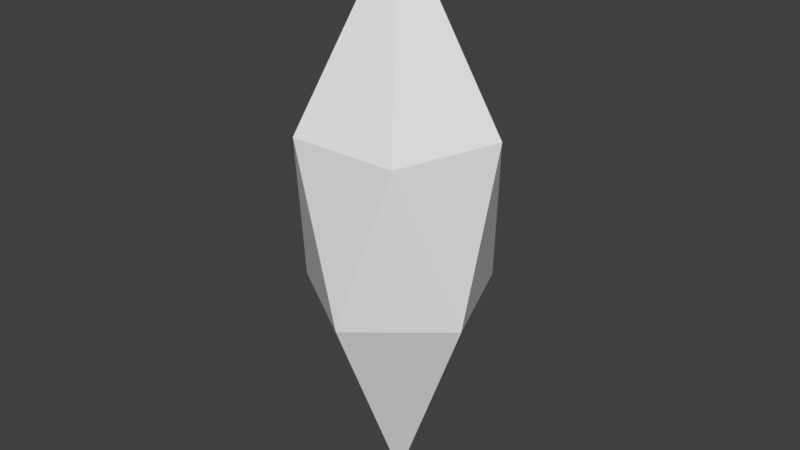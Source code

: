 # Source: Shard.blend  (saved by Blender 2.78.0; exported with 4.5.12 LTS)
import bpy
from mathutils import Matrix  # noqa: F401  (used for matrix-valued properties, if any)

bpy.ops.wm.read_factory_settings(use_empty=True)
scene = bpy.context.scene
scene.name = 'Scene'

# ---- collections
col_collection_1 = bpy.data.collections.new('Collection 1'); scene.collection.children.link(col_collection_1)

# ---- world
world_world = bpy.data.worlds.new('World'); scene.world = world_world
world_world.color = (0.05088, 0.05088, 0.05088)
world_world.use_sun_shadow = False
world_world.sun_shadow_jitter_overblur = 0.0
world_world.cycles.sampling_method = 'MANUAL'

# ---- meshes
me_cone = bpy.data.meshes.new('Cone')
me_cone.from_pydata([(-2.168e-08, 0.2528, 0.1875), (-2.168e-08, -3.448e-09, 0.6932), (0.2404, 0.07812, 0.1875), (0.1486, -0.2045, 0.1875), (-0.1486, -0.2045, 0.1875), (-0.2404, 0.07812, 0.1875), (-0.16, 0.1957, -0.2534), (-2.168e-08, -3.448e-09, -0.8359), (0.1367, 0.2127, -0.2534), (0.2445, -0.06425, -0.2534), (0.01445, -0.2524, -0.2534), (-0.2356, -0.09174, -0.2534)], [], [(0, 1, 2), (2, 1, 3), (3, 1, 4), (4, 1, 5), (5, 1, 0), (6, 8, 7), (8, 9, 7), (9, 10, 7), (10, 11, 7), (11, 6, 7), (6, 5, 0), (11, 4, 5), (10, 3, 4), (9, 2, 3), (8, 0, 2), (6, 11, 5), (11, 10, 4), (10, 9, 3), (9, 8, 2), (8, 6, 0)])
me_cone.use_remesh_preserve_volume = False
me_cone.use_remesh_preserve_attributes = False
me_cone.use_mirror_vertex_groups = False
me_cone.update()

# ---- objects
ob_cone = bpy.data.objects.new('Cone', me_cone)

# ---- transforms, parenting, visibility, modifiers, constraints
ob_cone.location = (0.0, 0.0, 0.0)
ob_cone.lineart.crease_threshold = 0.0

# ---- collection membership
col_collection_1.objects.link(ob_cone)

# ---- scene / render settings (as saved in the file)
scene.frame_start = 1; scene.frame_end = 250; scene.frame_set(1)
scene.render.engine = 'BLENDER_EEVEE_NEXT'
scene.render.resolution_percentage = 50
scene.render.dither_intensity = 0.0
scene.cycles.use_denoising = False
scene.cycles.samples = 128
scene.cycles.sampling_pattern = 'TABULATED_SOBOL'
scene.cycles.light_sampling_threshold = 0.0
scene.cycles.use_adaptive_sampling = False
scene.cycles.use_light_tree = False
scene.cycles.blur_glossy = 0.0
scene.cycles.sample_clamp_indirect = 0.0
scene.view_settings.view_transform = 'Standard'
bpy.context.view_layer.update()

# ---- added for rendering (the .blend has no active camera and no usable light): camera, sun
cam_auto = bpy.data.cameras.new('AutoCamera')
cam_auto.lens = 50.0
cam_auto.sensor_width = 36.0
cam_auto.clip_end = 1000.0
ob_auto_camera = bpy.data.objects.new('AutoCamera', cam_auto)
scene.collection.objects.link(ob_auto_camera)
ob_auto_camera.location = (1.55807, -1.86703, 1.17347)
ob_auto_camera.rotation_euler = (1.09748, -7.21219e-08, 0.694738)
scene.camera = ob_auto_camera
light_auto_sun = bpy.data.lights.new('AutoSun', 'SUN')
light_auto_sun.energy = 3.0
light_auto_sun.angle = 0.0523599
ob_auto_sun = bpy.data.objects.new('AutoSun', light_auto_sun)
scene.collection.objects.link(ob_auto_sun)
ob_auto_sun.rotation_euler = (0.872665, 0.174533, 0.523599)
bpy.context.view_layer.update()
